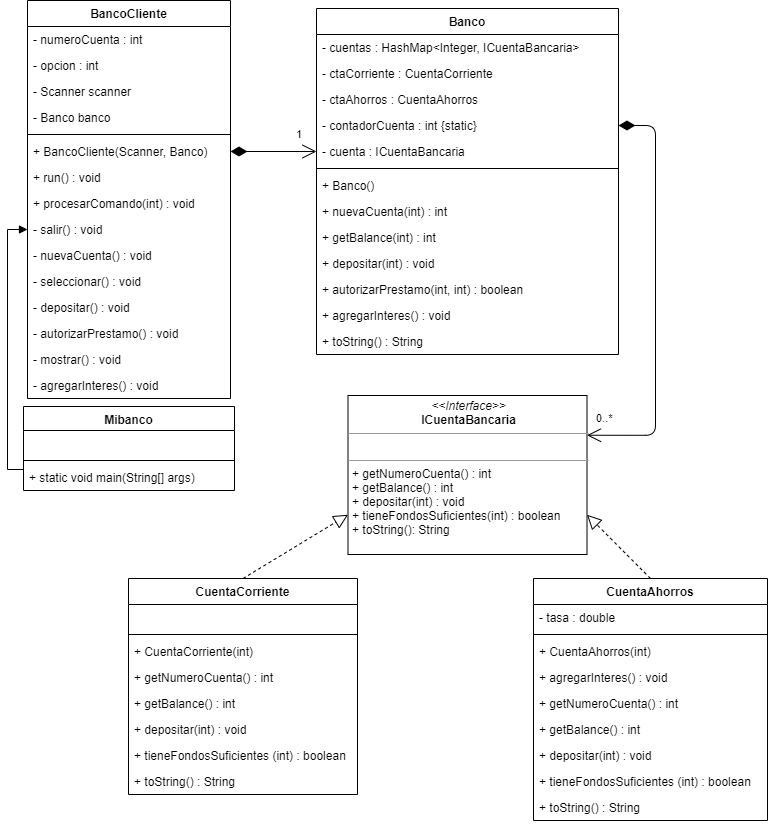

The diagram above was exported from draw.io. Its source (the exported page's mxGraphModel, read from the mxfile embedded in the PNG):
<mxGraphModel dx="868" dy="482" grid="0" gridSize="10" guides="1" tooltips="1" connect="1" arrows="1" fold="1" page="1" pageScale="1" pageWidth="827" pageHeight="1169" math="0" shadow="0">
  <root>
    <mxCell id="UqwD6oAgchcq_yW3w8o0-0" />
    <mxCell id="UqwD6oAgchcq_yW3w8o0-1" parent="UqwD6oAgchcq_yW3w8o0-0" />
    <mxCell id="UqwD6oAgchcq_yW3w8o0-2" value="Banco" style="swimlane;fontStyle=1;align=center;verticalAlign=top;childLayout=stackLayout;horizontal=1;startSize=26;horizontalStack=0;resizeParent=1;resizeParentMax=0;resizeLast=0;collapsible=1;marginBottom=0;" vertex="1" parent="UqwD6oAgchcq_yW3w8o0-1">
      <mxGeometry x="355" y="15" width="302" height="346" as="geometry" />
    </mxCell>
    <mxCell id="UqwD6oAgchcq_yW3w8o0-3" value="- cuentas : HashMap&lt;Integer, ICuentaBancaria&gt;" style="text;strokeColor=none;fillColor=none;align=left;verticalAlign=top;spacingLeft=4;spacingRight=4;overflow=hidden;rotatable=0;points=[[0,0.5],[1,0.5]];portConstraint=eastwest;" vertex="1" parent="UqwD6oAgchcq_yW3w8o0-2">
      <mxGeometry y="26" width="302" height="26" as="geometry" />
    </mxCell>
    <mxCell id="UqwD6oAgchcq_yW3w8o0-4" value="- ctaCorriente : CuentaCorriente" style="text;strokeColor=none;fillColor=none;align=left;verticalAlign=top;spacingLeft=4;spacingRight=4;overflow=hidden;rotatable=0;points=[[0,0.5],[1,0.5]];portConstraint=eastwest;" vertex="1" parent="UqwD6oAgchcq_yW3w8o0-2">
      <mxGeometry y="52" width="302" height="26" as="geometry" />
    </mxCell>
    <mxCell id="UqwD6oAgchcq_yW3w8o0-5" value="- ctaAhorros : CuentaAhorros" style="text;strokeColor=none;fillColor=none;align=left;verticalAlign=top;spacingLeft=4;spacingRight=4;overflow=hidden;rotatable=0;points=[[0,0.5],[1,0.5]];portConstraint=eastwest;" vertex="1" parent="UqwD6oAgchcq_yW3w8o0-2">
      <mxGeometry y="78" width="302" height="26" as="geometry" />
    </mxCell>
    <mxCell id="UqwD6oAgchcq_yW3w8o0-6" value="- contadorCuenta : int {static}" style="text;strokeColor=none;fillColor=none;align=left;verticalAlign=top;spacingLeft=4;spacingRight=4;overflow=hidden;rotatable=0;points=[[0,0.5],[1,0.5]];portConstraint=eastwest;" vertex="1" parent="UqwD6oAgchcq_yW3w8o0-2">
      <mxGeometry y="104" width="302" height="26" as="geometry" />
    </mxCell>
    <mxCell id="UqwD6oAgchcq_yW3w8o0-7" value="- cuenta : ICuentaBancaria" style="text;strokeColor=none;fillColor=none;align=left;verticalAlign=top;spacingLeft=4;spacingRight=4;overflow=hidden;rotatable=0;points=[[0,0.5],[1,0.5]];portConstraint=eastwest;" vertex="1" parent="UqwD6oAgchcq_yW3w8o0-2">
      <mxGeometry y="130" width="302" height="26" as="geometry" />
    </mxCell>
    <mxCell id="UqwD6oAgchcq_yW3w8o0-8" value="" style="line;strokeWidth=1;fillColor=none;align=left;verticalAlign=middle;spacingTop=-1;spacingLeft=3;spacingRight=3;rotatable=0;labelPosition=right;points=[];portConstraint=eastwest;" vertex="1" parent="UqwD6oAgchcq_yW3w8o0-2">
      <mxGeometry y="156" width="302" height="8" as="geometry" />
    </mxCell>
    <mxCell id="UqwD6oAgchcq_yW3w8o0-9" value="+ Banco()" style="text;strokeColor=none;fillColor=none;align=left;verticalAlign=top;spacingLeft=4;spacingRight=4;overflow=hidden;rotatable=0;points=[[0,0.5],[1,0.5]];portConstraint=eastwest;" vertex="1" parent="UqwD6oAgchcq_yW3w8o0-2">
      <mxGeometry y="164" width="302" height="26" as="geometry" />
    </mxCell>
    <mxCell id="UqwD6oAgchcq_yW3w8o0-10" value="+ nuevaCuenta(int) : int" style="text;strokeColor=none;fillColor=none;align=left;verticalAlign=top;spacingLeft=4;spacingRight=4;overflow=hidden;rotatable=0;points=[[0,0.5],[1,0.5]];portConstraint=eastwest;" vertex="1" parent="UqwD6oAgchcq_yW3w8o0-2">
      <mxGeometry y="190" width="302" height="26" as="geometry" />
    </mxCell>
    <mxCell id="UqwD6oAgchcq_yW3w8o0-11" value="+ getBalance(int) : int" style="text;strokeColor=none;fillColor=none;align=left;verticalAlign=top;spacingLeft=4;spacingRight=4;overflow=hidden;rotatable=0;points=[[0,0.5],[1,0.5]];portConstraint=eastwest;" vertex="1" parent="UqwD6oAgchcq_yW3w8o0-2">
      <mxGeometry y="216" width="302" height="26" as="geometry" />
    </mxCell>
    <mxCell id="UqwD6oAgchcq_yW3w8o0-12" value="+ depositar(int) : void" style="text;strokeColor=none;fillColor=none;align=left;verticalAlign=top;spacingLeft=4;spacingRight=4;overflow=hidden;rotatable=0;points=[[0,0.5],[1,0.5]];portConstraint=eastwest;" vertex="1" parent="UqwD6oAgchcq_yW3w8o0-2">
      <mxGeometry y="242" width="302" height="26" as="geometry" />
    </mxCell>
    <mxCell id="UqwD6oAgchcq_yW3w8o0-13" value="+ autorizarPrestamo(int, int) : boolean" style="text;strokeColor=none;fillColor=none;align=left;verticalAlign=top;spacingLeft=4;spacingRight=4;overflow=hidden;rotatable=0;points=[[0,0.5],[1,0.5]];portConstraint=eastwest;" vertex="1" parent="UqwD6oAgchcq_yW3w8o0-2">
      <mxGeometry y="268" width="302" height="26" as="geometry" />
    </mxCell>
    <mxCell id="UqwD6oAgchcq_yW3w8o0-14" value="+ agregarInteres() : void" style="text;strokeColor=none;fillColor=none;align=left;verticalAlign=top;spacingLeft=4;spacingRight=4;overflow=hidden;rotatable=0;points=[[0,0.5],[1,0.5]];portConstraint=eastwest;" vertex="1" parent="UqwD6oAgchcq_yW3w8o0-2">
      <mxGeometry y="294" width="302" height="26" as="geometry" />
    </mxCell>
    <mxCell id="UqwD6oAgchcq_yW3w8o0-15" value="+ toString() : String" style="text;strokeColor=none;fillColor=none;align=left;verticalAlign=top;spacingLeft=4;spacingRight=4;overflow=hidden;rotatable=0;points=[[0,0.5],[1,0.5]];portConstraint=eastwest;" vertex="1" parent="UqwD6oAgchcq_yW3w8o0-2">
      <mxGeometry y="320" width="302" height="26" as="geometry" />
    </mxCell>
    <mxCell id="UqwD6oAgchcq_yW3w8o0-16" value="&lt;p style=&quot;margin: 0px ; margin-top: 4px ; text-align: center&quot;&gt;&lt;i&gt;&amp;lt;&amp;lt;Interface&amp;gt;&amp;gt;&lt;/i&gt;&lt;br&gt;&lt;b&gt;ICuentaBancaria&lt;/b&gt;&lt;/p&gt;&lt;hr size=&quot;1&quot;&gt;&lt;p style=&quot;margin: 0px ; margin-left: 4px&quot;&gt;&amp;nbsp;&amp;nbsp;&lt;/p&gt;&lt;hr size=&quot;1&quot;&gt;&lt;p style=&quot;margin: 0px ; margin-left: 4px&quot;&gt;&lt;span&gt;+ getNumeroCuenta() : int&lt;/span&gt;&lt;br&gt;&lt;/p&gt;&lt;p style=&quot;margin: 0px ; margin-left: 4px&quot;&gt;+ getBalance() : int&lt;span&gt;&lt;br&gt;&lt;/span&gt;&lt;/p&gt;&lt;p style=&quot;margin: 0px ; margin-left: 4px&quot;&gt;+ depositar(int) : void&lt;br&gt;&lt;/p&gt;&lt;p style=&quot;margin: 0px ; margin-left: 4px&quot;&gt;+ tieneFondosSuficientes(int) : boolean&lt;/p&gt;&lt;p style=&quot;margin: 0px ; margin-left: 4px&quot;&gt;+ toString(): String&lt;/p&gt;" style="verticalAlign=top;align=left;overflow=fill;fontSize=12;fontFamily=Helvetica;html=1;" vertex="1" parent="UqwD6oAgchcq_yW3w8o0-1">
      <mxGeometry x="386.5" y="402" width="239" height="159" as="geometry" />
    </mxCell>
    <mxCell id="UqwD6oAgchcq_yW3w8o0-17" value="" style="endArrow=block;dashed=1;endFill=0;endSize=12;html=1;exitX=0.5;exitY=0;exitDx=0;exitDy=0;entryX=0;entryY=0.75;entryDx=0;entryDy=0;" edge="1" parent="UqwD6oAgchcq_yW3w8o0-1" source="UqwD6oAgchcq_yW3w8o0-44" target="UqwD6oAgchcq_yW3w8o0-16">
      <mxGeometry width="160" relative="1" as="geometry">
        <mxPoint x="343" y="293" as="sourcePoint" />
        <mxPoint x="503" y="293" as="targetPoint" />
      </mxGeometry>
    </mxCell>
    <mxCell id="UqwD6oAgchcq_yW3w8o0-18" value="0..*" style="endArrow=open;html=1;endSize=12;startArrow=diamondThin;startSize=14;startFill=1;align=left;verticalAlign=bottom;entryX=1;entryY=0.25;entryDx=0;entryDy=0;exitX=1;exitY=0.5;exitDx=0;exitDy=0;edgeStyle=orthogonalEdgeStyle;" edge="1" parent="UqwD6oAgchcq_yW3w8o0-1" source="UqwD6oAgchcq_yW3w8o0-6" target="UqwD6oAgchcq_yW3w8o0-16">
      <mxGeometry x="0.9656" y="-8" relative="1" as="geometry">
        <mxPoint x="657" y="194" as="sourcePoint" />
        <mxPoint x="625.5" y="567.5" as="targetPoint" />
        <Array as="points">
          <mxPoint x="694" y="132" />
          <mxPoint x="694" y="442" />
        </Array>
        <mxPoint as="offset" />
      </mxGeometry>
    </mxCell>
    <mxCell id="UqwD6oAgchcq_yW3w8o0-19" value="" style="endArrow=block;dashed=1;endFill=0;endSize=12;html=1;exitX=0.5;exitY=0;exitDx=0;exitDy=0;entryX=1;entryY=0.75;entryDx=0;entryDy=0;" edge="1" parent="UqwD6oAgchcq_yW3w8o0-1" source="UqwD6oAgchcq_yW3w8o0-53" target="UqwD6oAgchcq_yW3w8o0-16">
      <mxGeometry width="160" relative="1" as="geometry">
        <mxPoint x="343" y="293" as="sourcePoint" />
        <mxPoint x="503" y="293" as="targetPoint" />
      </mxGeometry>
    </mxCell>
    <mxCell id="UqwD6oAgchcq_yW3w8o0-20" value="" style="rounded=0;orthogonalLoop=1;jettySize=auto;html=1;startArrow=none;startFill=0;endArrow=block;endFill=1;entryX=0;entryY=0.5;entryDx=0;entryDy=0;edgeStyle=orthogonalEdgeStyle;exitX=0;exitY=0.5;exitDx=0;exitDy=0;" edge="1" parent="UqwD6oAgchcq_yW3w8o0-1" target="UqwD6oAgchcq_yW3w8o0-32">
      <mxGeometry relative="1" as="geometry">
        <mxPoint x="62" y="476" as="sourcePoint" />
        <Array as="points">
          <mxPoint x="46" y="476" />
          <mxPoint x="46" y="236" />
        </Array>
      </mxGeometry>
    </mxCell>
    <mxCell id="UqwD6oAgchcq_yW3w8o0-24" value="BancoCliente" style="swimlane;fontStyle=1;align=center;verticalAlign=top;childLayout=stackLayout;horizontal=1;startSize=26;horizontalStack=0;resizeParent=1;resizeParentMax=0;resizeLast=0;collapsible=1;marginBottom=0;" vertex="1" parent="UqwD6oAgchcq_yW3w8o0-1">
      <mxGeometry x="66" y="7" width="203" height="398" as="geometry" />
    </mxCell>
    <mxCell id="UqwD6oAgchcq_yW3w8o0-25" value="- numeroCuenta : int" style="text;strokeColor=none;fillColor=none;align=left;verticalAlign=top;spacingLeft=4;spacingRight=4;overflow=hidden;rotatable=0;points=[[0,0.5],[1,0.5]];portConstraint=eastwest;" vertex="1" parent="UqwD6oAgchcq_yW3w8o0-24">
      <mxGeometry y="26" width="203" height="26" as="geometry" />
    </mxCell>
    <mxCell id="UqwD6oAgchcq_yW3w8o0-26" value="- opcion : int" style="text;strokeColor=none;fillColor=none;align=left;verticalAlign=top;spacingLeft=4;spacingRight=4;overflow=hidden;rotatable=0;points=[[0,0.5],[1,0.5]];portConstraint=eastwest;" vertex="1" parent="UqwD6oAgchcq_yW3w8o0-24">
      <mxGeometry y="52" width="203" height="26" as="geometry" />
    </mxCell>
    <mxCell id="UqwD6oAgchcq_yW3w8o0-27" value="- Scanner scanner" style="text;strokeColor=none;fillColor=none;align=left;verticalAlign=top;spacingLeft=4;spacingRight=4;overflow=hidden;rotatable=0;points=[[0,0.5],[1,0.5]];portConstraint=eastwest;" vertex="1" parent="UqwD6oAgchcq_yW3w8o0-24">
      <mxGeometry y="78" width="203" height="26" as="geometry" />
    </mxCell>
    <mxCell id="UqwD6oAgchcq_yW3w8o0-28" value="- Banco banco" style="text;strokeColor=none;fillColor=none;align=left;verticalAlign=top;spacingLeft=4;spacingRight=4;overflow=hidden;rotatable=0;points=[[0,0.5],[1,0.5]];portConstraint=eastwest;" vertex="1" parent="UqwD6oAgchcq_yW3w8o0-24">
      <mxGeometry y="104" width="203" height="26" as="geometry" />
    </mxCell>
    <mxCell id="UqwD6oAgchcq_yW3w8o0-29" value="" style="line;strokeWidth=1;fillColor=none;align=left;verticalAlign=middle;spacingTop=-1;spacingLeft=3;spacingRight=3;rotatable=0;labelPosition=right;points=[];portConstraint=eastwest;" vertex="1" parent="UqwD6oAgchcq_yW3w8o0-24">
      <mxGeometry y="130" width="203" height="8" as="geometry" />
    </mxCell>
    <mxCell id="UqwD6oAgchcq_yW3w8o0-30" value="+ BancoCliente(Scanner, Banco)" style="text;strokeColor=none;fillColor=none;align=left;verticalAlign=top;spacingLeft=4;spacingRight=4;overflow=hidden;rotatable=0;points=[[0,0.5],[1,0.5]];portConstraint=eastwest;" vertex="1" parent="UqwD6oAgchcq_yW3w8o0-24">
      <mxGeometry y="138" width="203" height="26" as="geometry" />
    </mxCell>
    <mxCell id="UqwD6oAgchcq_yW3w8o0-31" value="+ run() : void" style="text;strokeColor=none;fillColor=none;align=left;verticalAlign=top;spacingLeft=4;spacingRight=4;overflow=hidden;rotatable=0;points=[[0,0.5],[1,0.5]];portConstraint=eastwest;" vertex="1" parent="UqwD6oAgchcq_yW3w8o0-24">
      <mxGeometry y="164" width="203" height="26" as="geometry" />
    </mxCell>
    <mxCell id="UqwD6oAgchcq_yW3w8o0-64" value="+ procesarComando(int) : void" style="text;strokeColor=none;fillColor=none;align=left;verticalAlign=top;spacingLeft=4;spacingRight=4;overflow=hidden;rotatable=0;points=[[0,0.5],[1,0.5]];portConstraint=eastwest;" vertex="1" parent="UqwD6oAgchcq_yW3w8o0-24">
      <mxGeometry y="190" width="203" height="26" as="geometry" />
    </mxCell>
    <mxCell id="UqwD6oAgchcq_yW3w8o0-32" value="- salir() : void" style="text;strokeColor=none;fillColor=none;align=left;verticalAlign=top;spacingLeft=4;spacingRight=4;overflow=hidden;rotatable=0;points=[[0,0.5],[1,0.5]];portConstraint=eastwest;" vertex="1" parent="UqwD6oAgchcq_yW3w8o0-24">
      <mxGeometry y="216" width="203" height="26" as="geometry" />
    </mxCell>
    <mxCell id="UqwD6oAgchcq_yW3w8o0-33" value="- nuevaCuenta() : void" style="text;strokeColor=none;fillColor=none;align=left;verticalAlign=top;spacingLeft=4;spacingRight=4;overflow=hidden;rotatable=0;points=[[0,0.5],[1,0.5]];portConstraint=eastwest;" vertex="1" parent="UqwD6oAgchcq_yW3w8o0-24">
      <mxGeometry y="242" width="203" height="26" as="geometry" />
    </mxCell>
    <mxCell id="UqwD6oAgchcq_yW3w8o0-34" value="- seleccionar() : void" style="text;strokeColor=none;fillColor=none;align=left;verticalAlign=top;spacingLeft=4;spacingRight=4;overflow=hidden;rotatable=0;points=[[0,0.5],[1,0.5]];portConstraint=eastwest;" vertex="1" parent="UqwD6oAgchcq_yW3w8o0-24">
      <mxGeometry y="268" width="203" height="26" as="geometry" />
    </mxCell>
    <mxCell id="UqwD6oAgchcq_yW3w8o0-35" value="- depositar() : void" style="text;strokeColor=none;fillColor=none;align=left;verticalAlign=top;spacingLeft=4;spacingRight=4;overflow=hidden;rotatable=0;points=[[0,0.5],[1,0.5]];portConstraint=eastwest;" vertex="1" parent="UqwD6oAgchcq_yW3w8o0-24">
      <mxGeometry y="294" width="203" height="26" as="geometry" />
    </mxCell>
    <mxCell id="UqwD6oAgchcq_yW3w8o0-36" value="- autorizarPrestamo() : void" style="text;strokeColor=none;fillColor=none;align=left;verticalAlign=top;spacingLeft=4;spacingRight=4;overflow=hidden;rotatable=0;points=[[0,0.5],[1,0.5]];portConstraint=eastwest;" vertex="1" parent="UqwD6oAgchcq_yW3w8o0-24">
      <mxGeometry y="320" width="203" height="26" as="geometry" />
    </mxCell>
    <mxCell id="UqwD6oAgchcq_yW3w8o0-37" value="- mostrar() : void" style="text;strokeColor=none;fillColor=none;align=left;verticalAlign=top;spacingLeft=4;spacingRight=4;overflow=hidden;rotatable=0;points=[[0,0.5],[1,0.5]];portConstraint=eastwest;" vertex="1" parent="UqwD6oAgchcq_yW3w8o0-24">
      <mxGeometry y="346" width="203" height="26" as="geometry" />
    </mxCell>
    <mxCell id="UqwD6oAgchcq_yW3w8o0-38" value="- agregarInteres() : void" style="text;strokeColor=none;fillColor=none;align=left;verticalAlign=top;spacingLeft=4;spacingRight=4;overflow=hidden;rotatable=0;points=[[0,0.5],[1,0.5]];portConstraint=eastwest;" vertex="1" parent="UqwD6oAgchcq_yW3w8o0-24">
      <mxGeometry y="372" width="203" height="26" as="geometry" />
    </mxCell>
    <mxCell id="UqwD6oAgchcq_yW3w8o0-39" value="Mibanco" style="swimlane;fontStyle=1;align=center;verticalAlign=top;childLayout=stackLayout;horizontal=1;startSize=24;horizontalStack=0;resizeParent=1;resizeParentMax=0;resizeLast=0;collapsible=1;marginBottom=0;" vertex="1" parent="UqwD6oAgchcq_yW3w8o0-1">
      <mxGeometry x="62" y="413" width="211" height="84" as="geometry" />
    </mxCell>
    <mxCell id="UqwD6oAgchcq_yW3w8o0-40" value=" " style="text;strokeColor=none;fillColor=none;align=left;verticalAlign=top;spacingLeft=4;spacingRight=4;overflow=hidden;rotatable=0;points=[[0,0.5],[1,0.5]];portConstraint=eastwest;" vertex="1" parent="UqwD6oAgchcq_yW3w8o0-39">
      <mxGeometry y="24" width="211" height="26" as="geometry" />
    </mxCell>
    <mxCell id="UqwD6oAgchcq_yW3w8o0-41" value="" style="line;strokeWidth=1;fillColor=none;align=left;verticalAlign=middle;spacingTop=-1;spacingLeft=3;spacingRight=3;rotatable=0;labelPosition=right;points=[];portConstraint=eastwest;" vertex="1" parent="UqwD6oAgchcq_yW3w8o0-39">
      <mxGeometry y="50" width="211" height="8" as="geometry" />
    </mxCell>
    <mxCell id="UqwD6oAgchcq_yW3w8o0-42" value="+ static void main(String[] args)" style="text;strokeColor=none;fillColor=none;align=left;verticalAlign=top;spacingLeft=4;spacingRight=4;overflow=hidden;rotatable=0;points=[[0,0.5],[1,0.5]];portConstraint=eastwest;" vertex="1" parent="UqwD6oAgchcq_yW3w8o0-39">
      <mxGeometry y="58" width="211" height="26" as="geometry" />
    </mxCell>
    <mxCell id="UqwD6oAgchcq_yW3w8o0-43" value="1" style="endArrow=open;html=1;endSize=12;startArrow=diamondThin;startSize=14;startFill=1;align=left;verticalAlign=bottom;entryX=0;entryY=0.5;entryDx=0;entryDy=0;exitX=1;exitY=0.5;exitDx=0;exitDy=0;" edge="1" parent="UqwD6oAgchcq_yW3w8o0-1" source="UqwD6oAgchcq_yW3w8o0-30" target="UqwD6oAgchcq_yW3w8o0-7">
      <mxGeometry x="0.4884" y="8" relative="1" as="geometry">
        <mxPoint x="667" y="194" as="sourcePoint" />
        <mxPoint x="635.5" y="577.5" as="targetPoint" />
        <mxPoint as="offset" />
      </mxGeometry>
    </mxCell>
    <mxCell id="UqwD6oAgchcq_yW3w8o0-44" value="CuentaCorriente" style="swimlane;fontStyle=1;align=center;verticalAlign=top;childLayout=stackLayout;horizontal=1;startSize=26;horizontalStack=0;resizeParent=1;resizeParentMax=0;resizeLast=0;collapsible=1;marginBottom=0;" vertex="1" parent="UqwD6oAgchcq_yW3w8o0-1">
      <mxGeometry x="167" y="585" width="229" height="216" as="geometry" />
    </mxCell>
    <mxCell id="UqwD6oAgchcq_yW3w8o0-45" value=" " style="text;strokeColor=none;fillColor=none;align=left;verticalAlign=top;spacingLeft=4;spacingRight=4;overflow=hidden;rotatable=0;points=[[0,0.5],[1,0.5]];portConstraint=eastwest;" vertex="1" parent="UqwD6oAgchcq_yW3w8o0-44">
      <mxGeometry y="26" width="229" height="26" as="geometry" />
    </mxCell>
    <mxCell id="UqwD6oAgchcq_yW3w8o0-46" value="" style="line;strokeWidth=1;fillColor=none;align=left;verticalAlign=middle;spacingTop=-1;spacingLeft=3;spacingRight=3;rotatable=0;labelPosition=right;points=[];portConstraint=eastwest;" vertex="1" parent="UqwD6oAgchcq_yW3w8o0-44">
      <mxGeometry y="52" width="229" height="8" as="geometry" />
    </mxCell>
    <mxCell id="UqwD6oAgchcq_yW3w8o0-47" value="+ CuentaCorriente(int)" style="text;strokeColor=none;fillColor=none;align=left;verticalAlign=top;spacingLeft=4;spacingRight=4;overflow=hidden;rotatable=0;points=[[0,0.5],[1,0.5]];portConstraint=eastwest;" vertex="1" parent="UqwD6oAgchcq_yW3w8o0-44">
      <mxGeometry y="60" width="229" height="26" as="geometry" />
    </mxCell>
    <mxCell id="UqwD6oAgchcq_yW3w8o0-48" value="+ getNumeroCuenta() : int" style="text;strokeColor=none;fillColor=none;align=left;verticalAlign=top;spacingLeft=4;spacingRight=4;overflow=hidden;rotatable=0;points=[[0,0.5],[1,0.5]];portConstraint=eastwest;" vertex="1" parent="UqwD6oAgchcq_yW3w8o0-44">
      <mxGeometry y="86" width="229" height="26" as="geometry" />
    </mxCell>
    <mxCell id="UqwD6oAgchcq_yW3w8o0-49" value="+ getBalance() : int" style="text;strokeColor=none;fillColor=none;align=left;verticalAlign=top;spacingLeft=4;spacingRight=4;overflow=hidden;rotatable=0;points=[[0,0.5],[1,0.5]];portConstraint=eastwest;" vertex="1" parent="UqwD6oAgchcq_yW3w8o0-44">
      <mxGeometry y="112" width="229" height="26" as="geometry" />
    </mxCell>
    <mxCell id="UqwD6oAgchcq_yW3w8o0-50" value="+ depositar(int) : void" style="text;strokeColor=none;fillColor=none;align=left;verticalAlign=top;spacingLeft=4;spacingRight=4;overflow=hidden;rotatable=0;points=[[0,0.5],[1,0.5]];portConstraint=eastwest;" vertex="1" parent="UqwD6oAgchcq_yW3w8o0-44">
      <mxGeometry y="138" width="229" height="26" as="geometry" />
    </mxCell>
    <mxCell id="UqwD6oAgchcq_yW3w8o0-51" value="+ tieneFondosSuficientes (int) : boolean" style="text;strokeColor=none;fillColor=none;align=left;verticalAlign=top;spacingLeft=4;spacingRight=4;overflow=hidden;rotatable=0;points=[[0,0.5],[1,0.5]];portConstraint=eastwest;" vertex="1" parent="UqwD6oAgchcq_yW3w8o0-44">
      <mxGeometry y="164" width="229" height="26" as="geometry" />
    </mxCell>
    <mxCell id="UqwD6oAgchcq_yW3w8o0-52" value="+ toString() : String" style="text;strokeColor=none;fillColor=none;align=left;verticalAlign=top;spacingLeft=4;spacingRight=4;overflow=hidden;rotatable=0;points=[[0,0.5],[1,0.5]];portConstraint=eastwest;" vertex="1" parent="UqwD6oAgchcq_yW3w8o0-44">
      <mxGeometry y="190" width="229" height="26" as="geometry" />
    </mxCell>
    <mxCell id="UqwD6oAgchcq_yW3w8o0-53" value="CuentaAhorros" style="swimlane;fontStyle=1;align=center;verticalAlign=top;childLayout=stackLayout;horizontal=1;startSize=26;horizontalStack=0;resizeParent=1;resizeParentMax=0;resizeLast=0;collapsible=1;marginBottom=0;" vertex="1" parent="UqwD6oAgchcq_yW3w8o0-1">
      <mxGeometry x="572" y="585" width="234" height="242" as="geometry" />
    </mxCell>
    <mxCell id="UqwD6oAgchcq_yW3w8o0-54" value="- tasa : double" style="text;strokeColor=none;fillColor=none;align=left;verticalAlign=top;spacingLeft=4;spacingRight=4;overflow=hidden;rotatable=0;points=[[0,0.5],[1,0.5]];portConstraint=eastwest;" vertex="1" parent="UqwD6oAgchcq_yW3w8o0-53">
      <mxGeometry y="26" width="234" height="26" as="geometry" />
    </mxCell>
    <mxCell id="UqwD6oAgchcq_yW3w8o0-55" value="" style="line;strokeWidth=1;fillColor=none;align=left;verticalAlign=middle;spacingTop=-1;spacingLeft=3;spacingRight=3;rotatable=0;labelPosition=right;points=[];portConstraint=eastwest;" vertex="1" parent="UqwD6oAgchcq_yW3w8o0-53">
      <mxGeometry y="52" width="234" height="8" as="geometry" />
    </mxCell>
    <mxCell id="UqwD6oAgchcq_yW3w8o0-56" value="+ CuentaAhorros(int)" style="text;strokeColor=none;fillColor=none;align=left;verticalAlign=top;spacingLeft=4;spacingRight=4;overflow=hidden;rotatable=0;points=[[0,0.5],[1,0.5]];portConstraint=eastwest;" vertex="1" parent="UqwD6oAgchcq_yW3w8o0-53">
      <mxGeometry y="60" width="234" height="26" as="geometry" />
    </mxCell>
    <mxCell id="UqwD6oAgchcq_yW3w8o0-57" value="+ agregarInteres() : void" style="text;strokeColor=none;fillColor=none;align=left;verticalAlign=top;spacingLeft=4;spacingRight=4;overflow=hidden;rotatable=0;points=[[0,0.5],[1,0.5]];portConstraint=eastwest;" vertex="1" parent="UqwD6oAgchcq_yW3w8o0-53">
      <mxGeometry y="86" width="234" height="26" as="geometry" />
    </mxCell>
    <mxCell id="UqwD6oAgchcq_yW3w8o0-58" value="+ getNumeroCuenta() : int" style="text;strokeColor=none;fillColor=none;align=left;verticalAlign=top;spacingLeft=4;spacingRight=4;overflow=hidden;rotatable=0;points=[[0,0.5],[1,0.5]];portConstraint=eastwest;" vertex="1" parent="UqwD6oAgchcq_yW3w8o0-53">
      <mxGeometry y="112" width="234" height="26" as="geometry" />
    </mxCell>
    <mxCell id="UqwD6oAgchcq_yW3w8o0-59" value="+ getBalance() : int" style="text;strokeColor=none;fillColor=none;align=left;verticalAlign=top;spacingLeft=4;spacingRight=4;overflow=hidden;rotatable=0;points=[[0,0.5],[1,0.5]];portConstraint=eastwest;" vertex="1" parent="UqwD6oAgchcq_yW3w8o0-53">
      <mxGeometry y="138" width="234" height="26" as="geometry" />
    </mxCell>
    <mxCell id="UqwD6oAgchcq_yW3w8o0-60" value="+ depositar(int) : void" style="text;strokeColor=none;fillColor=none;align=left;verticalAlign=top;spacingLeft=4;spacingRight=4;overflow=hidden;rotatable=0;points=[[0,0.5],[1,0.5]];portConstraint=eastwest;" vertex="1" parent="UqwD6oAgchcq_yW3w8o0-53">
      <mxGeometry y="164" width="234" height="26" as="geometry" />
    </mxCell>
    <mxCell id="UqwD6oAgchcq_yW3w8o0-61" value="+ tieneFondosSuficientes (int) : boolean" style="text;strokeColor=none;fillColor=none;align=left;verticalAlign=top;spacingLeft=4;spacingRight=4;overflow=hidden;rotatable=0;points=[[0,0.5],[1,0.5]];portConstraint=eastwest;" vertex="1" parent="UqwD6oAgchcq_yW3w8o0-53">
      <mxGeometry y="190" width="234" height="26" as="geometry" />
    </mxCell>
    <mxCell id="UqwD6oAgchcq_yW3w8o0-62" value="+ toString() : String" style="text;strokeColor=none;fillColor=none;align=left;verticalAlign=top;spacingLeft=4;spacingRight=4;overflow=hidden;rotatable=0;points=[[0,0.5],[1,0.5]];portConstraint=eastwest;" vertex="1" parent="UqwD6oAgchcq_yW3w8o0-53">
      <mxGeometry y="216" width="234" height="26" as="geometry" />
    </mxCell>
  </root>
</mxGraphModel>